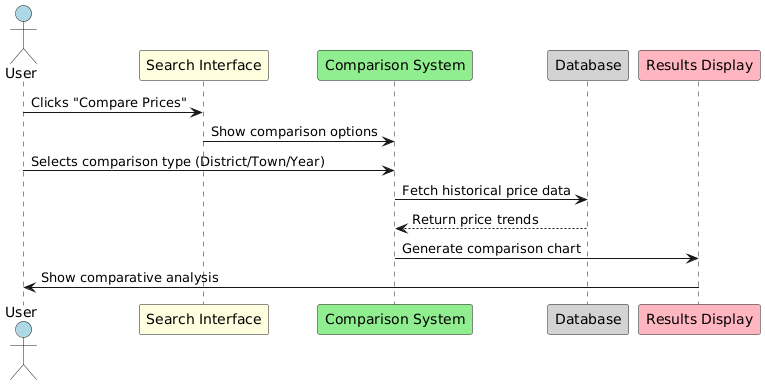

The diagram above was rendered by PlantUML. Its source (embedded in the PNG):
@startuml
actor User #lightblue
participant "Search Interface" as UI #lightyellow
participant "Comparison System" as Compare #lightgreen
participant "Database" as DB #lightgray
participant "Results Display" as Display #lightpink

User -> UI #blue: Clicks "Compare Prices"
UI -> Compare #green: Show comparison options
User -> Compare #blue: Selects comparison type (District/Town/Year)
Compare -> DB #red: Fetch historical price data
DB --> Compare #red: Return price trends
Compare -> Display #purple: Generate comparison chart
Display -> User #purple: Show comparative analysis
@enduml